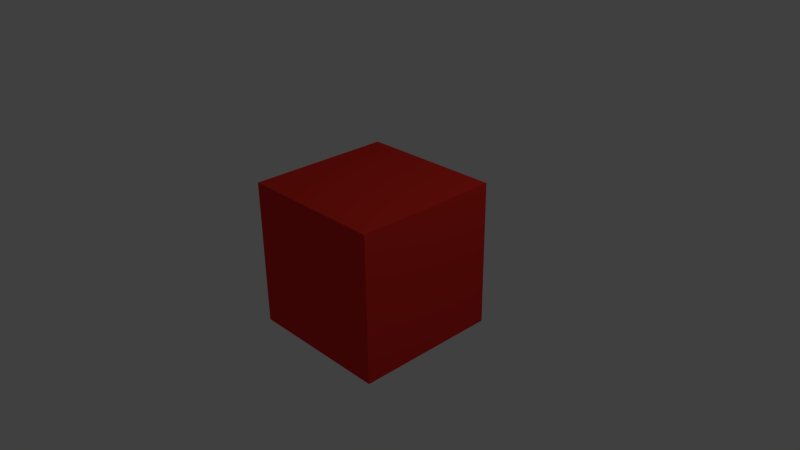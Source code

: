 # Source: base_card_copia.blend  (saved by Blender 2.70.0; exported with 4.5.12 LTS)
import bpy
from mathutils import Matrix  # noqa: F401  (used for matrix-valued properties, if any)

bpy.ops.wm.read_factory_settings(use_empty=True)
scene = bpy.context.scene
scene.name = 'Scene'

# ---- collections
col_collection_1 = bpy.data.collections.new('Collection 1'); scene.collection.children.link(col_collection_1)

# ---- materials (node trees are filled in below, after node groups)
mat_material = bpy.data.materials.new('Material')
mat_material.alpha_threshold = 0.0
mat_material.use_transparent_shadow = False
mat_material.diffuse_color = (0.8, 0.03145, 0.02126, 1.0)
mat_material.roughness = 0.5
mat_material.line_color = (0.0, 0.0, 0.0, 1.0)

# ---- material node trees

# ---- world
world_world = bpy.data.worlds.new('World'); scene.world = world_world
world_world.color = (0.05088, 0.05088, 0.05088)
world_world.use_sun_shadow = False
world_world.sun_shadow_jitter_overblur = 0.0
world_world.cycles.sampling_method = 'MANUAL'
world_world.cycles.sample_map_resolution = 256

# ---- cameras
cam_camera = bpy.data.cameras.new('Camera')
cam_camera.clip_end = 100.0
cam_camera.lens = 35.0
cam_camera.sensor_width = 32.0
cam_camera.sensor_height = 18.0
cam_camera.ortho_scale = 7.314
cam_camera.dof.focus_distance = 0.0
cam_camera.dof.aperture_fstop = 128.0

# ---- lights
light_lamp = bpy.data.lights.new('Lamp', 'POINT')
light_lamp.transmission_factor = 0.0
light_lamp.cutoff_distance = 30.0
light_lamp.energy = 100.0
light_lamp.shadow_buffer_clip_start = 1.001
light_lamp.shadow_soft_size = 0.1
light_lamp.shadow_maximum_resolution = 0.006
light_lamp.use_absolute_resolution = True
light_lamp.cycles.use_multiple_importance_sampling = False

# ---- meshes
me_cube = bpy.data.meshes.new('Cube')
me_cube.from_pydata([(1.0, 1.0, -1.0), (1.0, -1.0, -1.0), (-1.0, -1.0, -1.0), (-1.0, 1.0, -1.0), (1.0, 1.0, 1.0), (1.0, -1.0, 1.0), (-1.0, -1.0, 1.0), (-1.0, 1.0, 1.0), (1.0, 0.863, -1.0), (1.0, -0.863, -1.0), (0.3333, 1.0, -1.0), (-0.3333, 1.0, -1.0), (1.0, 1.0, -0.8875), (1.0, 1.0, 0.8875), (0.3333, -1.0, -1.0), (-0.3333, -1.0, -1.0), (1.0, -1.0, -0.8875), (1.0, -1.0, 0.8875), (-1.0, -0.863, -1.0), (-1.0, 0.863, -1.0), (-1.0, -1.0, -0.8875), (-1.0, -1.0, 0.8875), (-1.0, 1.0, -0.8875), (-1.0, 1.0, 0.8875), (1.0, 0.863, 1.0), (1.0, -0.863, 1.0), (0.3333, 1.0, 1.0), (-0.3333, 1.0, 1.0), (0.3333, -1.0, 1.0), (-0.3333, -1.0, 1.0), (-1.0, -0.863, 1.0), (-1.0, 0.863, 1.0), (0.3333, 0.863, -1.0), (-0.3333, 0.863, -1.0), (0.3333, -0.863, -1.0), (-0.3333, -0.863, -1.0), (0.3333, 0.863, 1.0), (0.3333, -0.863, 1.0), (-0.3333, 0.863, 1.0), (-0.3333, -0.863, 1.0), (1.0, 0.863, -0.8875), (1.0, -0.863, -0.8875), (1.0, 0.863, 0.8875), (1.0, -0.863, 0.8875), (0.3333, -1.0, -0.8875), (-0.3333, -1.0, -0.8875), (0.3333, -1.0, 0.8875), (-0.3333, -1.0, 0.8875), (-1.0, -0.863, -0.8875), (-1.0, 0.863, -0.8875), (-1.0, -0.863, 0.8875), (-1.0, 0.863, 0.8875), (0.3333, 1.0, 0.8875), (-0.3333, 1.0, 0.8875), (0.3333, 1.0, -0.8875), (-0.3333, 1.0, -0.8875)], [], [(35, 15, 2, 18), (39, 30, 6, 29), (43, 25, 5, 17), (47, 29, 6, 21), (51, 31, 7, 23), (55, 11, 3, 22), (11, 33, 19, 3), (33, 35, 18, 19), (0, 8, 32, 10), (10, 32, 33, 11), (8, 9, 34, 32), (32, 34, 35, 33), (9, 1, 14, 34), (34, 14, 15, 35), (25, 37, 28, 5), (37, 39, 29, 28), (4, 26, 36, 24), (24, 36, 37, 25), (26, 27, 38, 36), (36, 38, 39, 37), (27, 7, 31, 38), (38, 31, 30, 39), (9, 41, 16, 1), (41, 43, 17, 16), (0, 12, 40, 8), (8, 40, 41, 9), (12, 13, 42, 40), (40, 42, 43, 41), (13, 4, 24, 42), (42, 24, 25, 43), (15, 45, 20, 2), (45, 47, 21, 20), (1, 16, 44, 14), (14, 44, 45, 15), (16, 17, 46, 44), (44, 46, 47, 45), (17, 5, 28, 46), (46, 28, 29, 47), (19, 49, 22, 3), (49, 51, 23, 22), (2, 20, 48, 18), (18, 48, 49, 19), (20, 21, 50, 48), (48, 50, 51, 49), (21, 6, 30, 50), (50, 30, 31, 51), (27, 53, 23, 7), (53, 55, 22, 23), (4, 13, 52, 26), (26, 52, 53, 27), (13, 12, 54, 52), (52, 54, 55, 53), (12, 0, 10, 54), (54, 10, 11, 55)])
_uv = me_cube.uv_layers.new(name='UVMap')
_uv.uv.foreach_set('vector', [0.06859, 0.3334, 0.0001009, 0.3334, 0.0001005, 0.03371, 0.06859, 0.03371, 0.0, 0.0, 0.0, 0.0, 0.0, 0.0, 0.0, 0.0, 0.0, 0.0, 0.0, 0.0, 0.0, 0.0, 0.0, 0.0, 0.0, 0.0, 0.0, 0.0, 0.0, 0.0, 0.0, 0.0, 0.0, 0.0, 0.0, 0.0, 0.0, 0.0, 0.0, 0.0, 0.0, 0.0, 0.0, 0.0, 0.0, 0.0, 0.0, 0.0, 0.9999, 0.3334, 0.9314, 0.3334, 0.9348, 0.03371, 0.9999, 0.03371, 0.9314, 0.3334, 0.06859, 0.3334, 0.06859, 0.03371, 0.9348, 0.03371, 0.9999, 0.9747, 0.9348, 0.9747, 0.9314, 0.6666, 0.9999, 0.6666, 0.9999, 0.6666, 0.9314, 0.6666, 0.9314, 0.3334, 0.9999, 0.3334, 0.9348, 0.9747, 0.06859, 0.9747, 0.06859, 0.6666, 0.9314, 0.6666, 0.9314, 0.6666, 0.06859, 0.6666, 0.06859, 0.3334, 0.9314, 0.3334, 0.06859, 0.9747, 9.998e-05, 0.9747, 0.0001007, 0.6666, 0.06859, 0.6666, 0.06859, 0.6666, 0.0001007, 0.6666, 0.0001009, 0.3334, 0.06859, 0.3334, 0.0, 0.0, 0.0, 0.0, 0.0, 0.0, 0.0, 0.0, 0.0, 0.0, 0.0, 0.0, 0.0, 0.0, 0.0, 0.0, 0.0, 0.0, 0.0, 0.0, 0.0, 0.0, 0.0, 0.0, 0.0, 0.0, 0.0, 0.0, 0.0, 0.0, 0.0, 0.0, 0.0, 0.0, 0.0, 0.0, 0.0, 0.0, 0.0, 0.0, 0.0, 0.0, 0.0, 0.0, 0.0, 0.0, 0.0, 0.0, 0.0, 0.0, 0.0, 0.0, 0.0, 0.0, 0.0, 0.0, 0.0, 0.0, 0.0, 0.0, 0.0, 0.0, 0.0, 0.0, 0.0, 0.0, 0.0, 0.0, 0.0, 0.0, 0.0, 0.0, 0.0, 0.0, 0.0, 0.0, 0.0, 0.0, 0.0, 0.0, 0.0, 0.0, 0.0, 0.0, 0.0, 0.0, 0.0, 0.0, 0.0, 0.0, 0.0, 0.0, 0.0, 0.0, 0.0, 0.0, 0.0, 0.0, 0.0, 0.0, 0.0, 0.0, 0.0, 0.0, 0.0, 0.0, 0.0, 0.0, 0.0, 0.0, 0.0, 0.0, 0.0, 0.0, 0.0, 0.0, 0.0, 0.0, 0.0, 0.0, 0.0, 0.0, 0.0, 0.0, 0.0, 0.0, 0.0, 0.0, 0.0, 0.0, 0.0, 0.0, 0.0, 0.0, 0.0, 0.0, 0.0, 0.0, 0.0, 0.0, 0.0, 0.0, 0.0, 0.0, 0.0, 0.0, 0.0, 0.0, 0.0, 0.0, 0.0, 0.0, 0.0, 0.0, 0.0, 0.0, 0.0, 0.0, 0.0, 0.0, 0.0, 0.0, 0.0, 0.0, 0.0, 0.0, 0.0, 0.0, 0.0, 0.0, 0.0, 0.0, 0.0, 0.0, 0.0, 0.0, 0.0, 0.0, 0.0, 0.0, 0.0, 0.0, 0.0, 0.0, 0.0, 0.0, 0.0, 0.0, 0.0, 0.0, 0.0, 0.0, 0.0, 0.0, 0.0, 0.0, 0.0, 0.0, 0.0, 0.0, 0.0, 0.0, 0.0, 0.0, 0.0, 0.0, 0.0, 0.0, 0.0, 0.0, 0.0, 0.0, 0.0, 0.0, 0.0, 0.0, 0.0, 0.0, 0.0, 0.0, 0.0, 0.0, 0.0, 0.0, 0.0, 0.0, 0.0, 0.0, 0.0, 0.0, 0.0, 0.0, 0.0, 0.0, 0.0, 0.0, 0.0, 0.0, 0.0, 0.0, 0.0, 0.0, 0.0, 0.0, 0.0, 0.0, 0.0, 0.0, 0.0, 0.0, 0.0, 0.0, 0.0, 0.0, 0.0, 0.0, 0.0, 0.0, 0.0, 0.0, 0.0, 0.0, 0.0, 0.0, 0.0, 0.0, 0.0, 0.0, 0.0, 0.0, 0.0, 0.0, 0.0, 0.0, 0.0, 0.0, 0.0, 0.0, 0.0, 0.0, 0.0, 0.0, 0.0, 0.0, 0.0, 0.0, 0.0, 0.0, 0.0, 0.0, 0.0, 0.0, 0.0, 0.0, 0.0, 0.0, 0.0, 0.0, 0.0, 0.0, 0.0, 0.0, 0.0, 0.0, 0.0, 0.0, 0.0, 0.0, 0.0, 0.0, 0.0, 0.0, 0.0, 0.0, 0.0, 0.0, 0.0, 0.0, 0.0, 0.0])
me_cube.materials.append(mat_material)
me_cube.use_remesh_preserve_volume = False
me_cube.use_remesh_preserve_attributes = False
me_cube.use_mirror_vertex_groups = False
me_cube.update()

# ---- objects
ob_cube = bpy.data.objects.new('Cube', me_cube)
ob_lamp = bpy.data.objects.new('Lamp', light_lamp)
ob_camera = bpy.data.objects.new('Camera', cam_camera)

# ---- transforms, parenting, visibility, modifiers, constraints
ob_cube.location = (0.0, 0.0, 0.0)
ob_cube.lock_rotations_4d = False
ob_cube.empty_display_type = 'ARROWS'
ob_cube.lineart.crease_threshold = 0.0
ob_lamp.location = (4.076, 1.005, 5.904)
ob_lamp.rotation_euler = (0.6503, 0.05522, 1.866)
ob_lamp.lock_rotations_4d = False
ob_lamp.empty_display_type = 'ARROWS'
ob_lamp.color = (0.0, 0.0, 0.0, 0.0)
ob_lamp.lineart.crease_threshold = 0.0
ob_camera.location = (7.481, -6.508, 5.344)
ob_camera.rotation_euler = (1.109, 0.01082, 0.8149)
ob_camera.lock_rotations_4d = False
ob_camera.empty_display_type = 'ARROWS'
ob_camera.color = (0.0, 0.0, 0.0, 0.0)
ob_camera.display_type = 'WIRE'
ob_camera.lineart.crease_threshold = 0.0

# ---- collection membership
col_collection_1.objects.link(ob_cube)
col_collection_1.objects.link(ob_lamp)
col_collection_1.objects.link(ob_camera)

# ---- scene / render settings (as saved in the file)
scene.camera = ob_camera
scene.frame_start = 1; scene.frame_end = 250; scene.frame_set(1)
scene.render.engine = 'BLENDER_EEVEE_NEXT'
scene.render.resolution_percentage = 50
scene.render.dither_intensity = 0.0
scene.cycles.use_denoising = False
scene.cycles.samples = 10
scene.cycles.sampling_pattern = 'TABULATED_SOBOL'
scene.cycles.light_sampling_threshold = 0.0
scene.cycles.use_adaptive_sampling = False
scene.cycles.use_light_tree = False
scene.cycles.blur_glossy = 0.0
scene.cycles.volume_bounces = 1
scene.cycles.pixel_filter_type = 'GAUSSIAN'
scene.cycles.sample_clamp_indirect = 0.0
scene.view_settings.view_transform = 'Standard'
bpy.context.view_layer.update()
